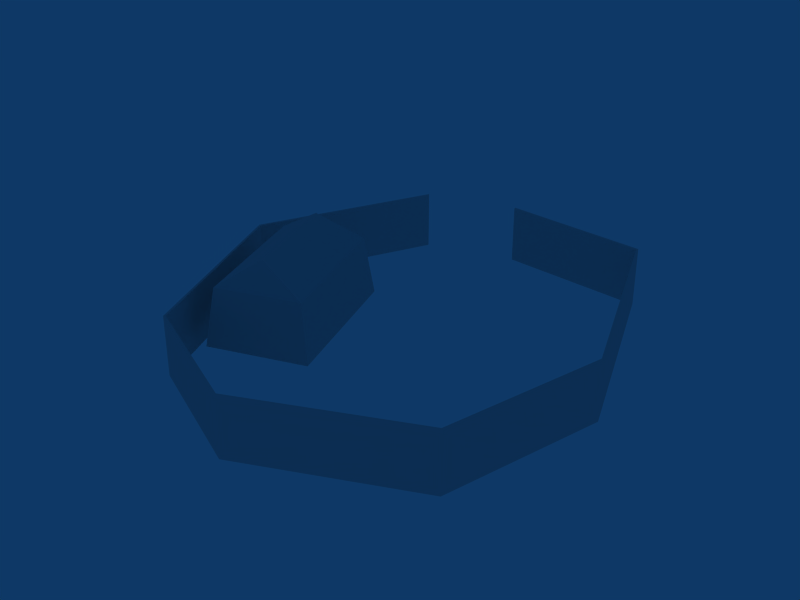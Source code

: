 # Source: camp.blend  (saved by Blender 2.73.0; exported with 4.5.12 LTS)
import bpy
from mathutils import Matrix  # noqa: F401  (used for matrix-valued properties, if any)

bpy.ops.wm.read_factory_settings(use_empty=True)
scene = bpy.context.scene
scene.name = 'Scene'

# ---- collections
col_collection_1 = bpy.data.collections.new('Collection 1'); scene.collection.children.link(col_collection_1)

# ---- materials (node trees are filled in below, after node groups)
mat_material = bpy.data.materials.new('Material')
mat_material.alpha_threshold = 0.0
mat_material.roughness = 0.5
mat_material.line_color = (0.0, 0.0, 0.0, 1.0)

# ---- material node trees

# ---- world
world_world = bpy.data.worlds.new('World'); scene.world = world_world
world_world.color = (0.05656, 0.2208, 0.4)
world_world.use_sun_shadow = False
world_world.sun_shadow_jitter_overblur = 0.0
world_world.cycles.sampling_method = 'MANUAL'
world_world.cycles.sample_map_resolution = 256

# ---- meshes
me_cube_002 = bpy.data.meshes.new('Cube.002')
me_cube_002.from_pydata([(-2.691, 6.528, -1.151), (-2.691, 6.528, 0.2915), (2.05, 6.203, -1.151), (2.05, 6.203, 0.2915), (4.67, -0.1277, 0.2915), (4.67, -0.1277, -1.151), (3.488, -5.109, 0.2915), (3.488, -5.109, -1.151), (-1.598, -7.359, 0.2915), (-1.598, -7.359, -1.151), (-8.149, 0.2658, 0.2915), (-8.149, 0.2658, -1.151), (-5.631, -5.591, 0.2915), (-5.631, -5.591, -1.151), (-5.631, 5.673, -1.151), (-5.631, 5.673, 0.2915), (-2.681, 6.462, -1.143), (-2.681, 6.462, 0.2842), (2.012, 6.141, -1.143), (2.012, 6.141, 0.2842), (4.605, -0.1258, 0.2842), (4.605, -0.1258, -1.143), (3.436, -5.057, 0.2842), (3.436, -5.057, -1.143), (-1.599, -7.283, 0.2842), (-1.599, -7.283, -1.143), (-8.083, 0.2637, 0.2842), (-8.083, 0.2637, -1.143), (-5.591, -5.534, 0.2842), (-5.591, -5.534, -1.143), (-5.591, 5.616, -1.143), (-5.591, 5.616, 0.2842)], [], [(1, 3, 2, 0), (5, 2, 3, 4), (7, 5, 4, 6), (9, 7, 6, 8), (13, 9, 8, 12), (10, 11, 13, 12), (15, 14, 11, 10), (17, 16, 18, 19), (21, 20, 19, 18), (23, 22, 20, 21), (25, 24, 22, 23), (29, 28, 24, 25), (26, 28, 29, 27), (31, 26, 27, 30), (13, 11, 27, 29), (4, 3, 19, 20), (10, 12, 28, 26), (2, 5, 21, 18), (12, 8, 24, 28), (1, 0, 16, 17), (9, 13, 29, 25), (14, 15, 31, 30), (6, 4, 20, 22), (11, 14, 30, 27), (5, 7, 23, 21), (15, 10, 26, 31), (3, 1, 17, 19), (0, 2, 18, 16), (8, 6, 22, 24), (7, 9, 25, 23)])
_uv = me_cube_002.uv_layers.new(name='UVMap')
_uv.uv.foreach_set('vector', [0.0, 0.0, 1.0, 0.0, 1.0, 1.0, 0.0, 1.0, 0.0, 0.0, 1.0, 0.0, 1.0, 1.0, 0.0, 1.0, 0.0, 0.0, 1.0, 0.0, 1.0, 1.0, 0.0, 1.0, 0.0, 0.0, 1.0, 0.0, 1.0, 1.0, 0.0, 1.0, 0.0, 0.0, 1.0, 0.0, 1.0, 1.0, 0.0, 1.0, -0.4583, 1.003, -0.4583, -0.002511, 1.458, -0.002511, 1.458, 1.003, -0.1565, 1.004, -0.1565, -0.003642, 1.157, -0.003642, 1.157, 1.004, 0.0, 0.0, 1.0, 0.0, 1.0, 1.0, 0.0, 1.0, 0.0, 0.0, 1.0, 0.0, 1.0, 1.0, 0.0, 1.0, 0.0, 0.0, 1.0, 0.0, 1.0, 1.0, 0.0, 1.0, 0.0, 0.0, 1.0, 0.0, 1.0, 1.0, 0.0, 1.0, 0.0, 0.0, 1.0, 0.0, 1.0, 1.0, 0.0, 1.0, 0.0, 0.0, 1.0, 0.0, 1.0, 1.0, 0.0, 1.0, 0.0, 0.0, 1.0, 0.0, 1.0, 1.0, 0.0, 1.0, 0.0, 0.0, 1.0, 0.0, 1.0, 1.0, 0.0, 1.0, 0.0, 0.0, 1.0, 0.0, 1.0, 1.0, 0.0, 1.0, 0.0, 0.0, 1.0, 0.0, 1.0, 1.0, 0.0, 1.0, 0.0, 0.0, 1.0, 0.0, 1.0, 1.0, 0.0, 1.0, 0.0, 0.0, 1.0, 0.0, 1.0, 1.0, 0.0, 1.0, 0.0, 0.0, 1.0, 0.0, 1.0, 1.0, 0.0, 1.0, 0.0, 0.0, 1.0, 0.0, 1.0, 1.0, 0.0, 1.0, 0.0, 0.0, 1.0, 0.0, 1.0, 1.0, 0.0, 1.0, 0.0, 0.0, 1.0, 0.0, 1.0, 1.0, 0.0, 1.0, 0.0, 0.0, 1.0, 0.0, 1.0, 1.0, 0.0, 1.0, 0.0, 0.0, 1.0, 0.0, 1.0, 1.0, 0.0, 1.0, 0.0, 0.0, 1.0, 0.0, 1.0, 1.0, 0.0, 1.0, 0.0, 0.0, 1.0, 0.0, 1.0, 1.0, 0.0, 1.0, 0.0, 0.0, 1.0, 0.0, 1.0, 1.0, 0.0, 1.0, 0.0, 0.0, 1.0, 0.0, 1.0, 1.0, 0.0, 1.0, 0.0, 0.0, 1.0, 0.0, 1.0, 1.0, 0.0, 1.0])
me_cube_002.materials.append(mat_material)
me_cube_002.use_remesh_preserve_volume = False
me_cube_002.use_remesh_preserve_attributes = False
me_cube_002.use_mirror_vertex_groups = False
me_cube_002.update()
me_cube = bpy.data.meshes.new('Cube')
me_cube.from_pydata([(0.4834, 2.538, 0.3772), (2.047, -1.669, 0.3772), (-0.4772, -2.523, 0.3772), (-2.04, 1.683, 0.3772), (-0.5741, 1.628, 1.027), (0.5741, -1.628, 1.027), (-0.6837, -2.766, -1.027), (-2.28, 1.762, -1.027), (0.6837, 2.766, -1.027), (2.28, -1.762, -1.027)], [], [(0, 4, 5, 1), (1, 5, 2), (2, 5, 4, 3), (4, 0, 3), (2, 3, 7, 6), (3, 0, 8, 7), (0, 1, 9, 8), (1, 2, 6, 9)])
_uv = me_cube.uv_layers.new(name='UVTex')
_uv.uv.foreach_set('vector', [0.9138, 0.7463, 0.7983, 0.944, 0.1752, 0.944, 0.06059, 0.7463, 0.06059, 0.7463, 0.1752, 0.944, 0.4448, 0.7465, 0.06059, 0.7465, 0.1752, 0.944, 0.7983, 0.944, 0.9138, 0.7465, 0.7983, 0.944, 0.9138, 0.7463, 0.6251, 0.7465, 0.06095, 0.7727, 0.9111, 0.7747, 0.9437, 0.8687, 0.03395, 0.8694, 0.08882, 0.8253, 0.8686, 0.8217, 0.9318, 0.329, 0.05411, 0.3266, 0.06095, 0.7727, 0.9111, 0.7747, 0.9437, 0.8685, 0.03395, 0.8691, 0.0882, 0.8263, 0.8686, 0.8218, 0.9302, 0.3257, 0.05575, 0.3252])
me_cube.materials.append(mat_material)
me_cube.use_remesh_preserve_volume = False
me_cube.use_remesh_preserve_attributes = False
me_cube.use_mirror_vertex_groups = False
me_cube.update()

# ---- objects
ob_cube_002 = bpy.data.objects.new('Cube.002', me_cube_002)
ob_cube = bpy.data.objects.new('Cube', me_cube)

# ---- transforms, parenting, visibility, modifiers, constraints
ob_cube_002.location = (0.0, 0.0, 1.084)
ob_cube_002.scale = (1.0, 1.021, 1.293)
ob_cube_002.lock_rotations_4d = False
ob_cube_002.empty_display_type = 'ARROWS'
ob_cube_002.color = (0.0, 0.0, 0.0, 1.0)
ob_cube_002.lineart.crease_threshold = 0.0
ob_cube.location = (-4.803, -1.625, 1.356)
ob_cube.scale = (1.0, 1.021, 1.293)
ob_cube.lock_rotations_4d = False
ob_cube.empty_display_type = 'ARROWS'
ob_cube.color = (0.0, 0.0, 0.0, 1.0)
ob_cube.lineart.crease_threshold = 0.0

# ---- collection membership
col_collection_1.objects.link(ob_cube_002)
col_collection_1.objects.link(ob_cube)

# ---- scene / render settings (as saved in the file)
scene.frame_start = 1; scene.frame_end = 250; scene.frame_set(1)
scene.render.engine = 'BLENDER_EEVEE_NEXT'
scene.render.image_settings.file_format = 'JPEG'
scene.render.image_settings.color_mode = 'RGB'
scene.render.image_settings.compression = 90
scene.render.resolution_x = 800
scene.render.resolution_y = 600
scene.render.pixel_aspect_x = 100.0
scene.render.pixel_aspect_y = 100.0
scene.render.fps = 25
scene.render.dither_intensity = 0.0
scene.render.use_compositing = False
scene.render.use_sequencer = False
scene.render.bake_margin = 2
scene.render.bake_bias = 0.0
scene.render.use_stamp_time = False
scene.render.use_stamp_date = False
scene.render.use_stamp_frame = False
scene.render.use_stamp_camera = False
scene.render.use_stamp_scene = False
scene.render.use_stamp_filename = False
scene.render.use_stamp_render_time = False
scene.render.stamp_font_size = 0
scene.cycles.use_denoising = False
scene.cycles.samples = 10
scene.cycles.sampling_pattern = 'TABULATED_SOBOL'
scene.cycles.light_sampling_threshold = 0.0
scene.cycles.use_adaptive_sampling = False
scene.cycles.use_light_tree = False
scene.cycles.blur_glossy = 0.0
scene.cycles.volume_bounces = 1
scene.cycles.pixel_filter_type = 'GAUSSIAN'
scene.cycles.sample_clamp_indirect = 0.0
scene.view_settings.view_transform = 'Raw'
bpy.context.view_layer.update()

# ---- added for rendering (the .blend has no active camera): camera
cam_auto = bpy.data.cameras.new('AutoCamera')
cam_auto.lens = 50.0
cam_auto.sensor_width = 36.0
cam_auto.clip_end = 1000.0
ob_auto_camera = bpy.data.objects.new('AutoCamera', cam_auto)
scene.collection.objects.link(ob_auto_camera)
ob_auto_camera.location = (16.1699, -21.9152, 15.4672)
ob_auto_camera.rotation_euler = (1.09748, -7.21219e-08, 0.694738)
scene.camera = ob_auto_camera
bpy.context.view_layer.update()
